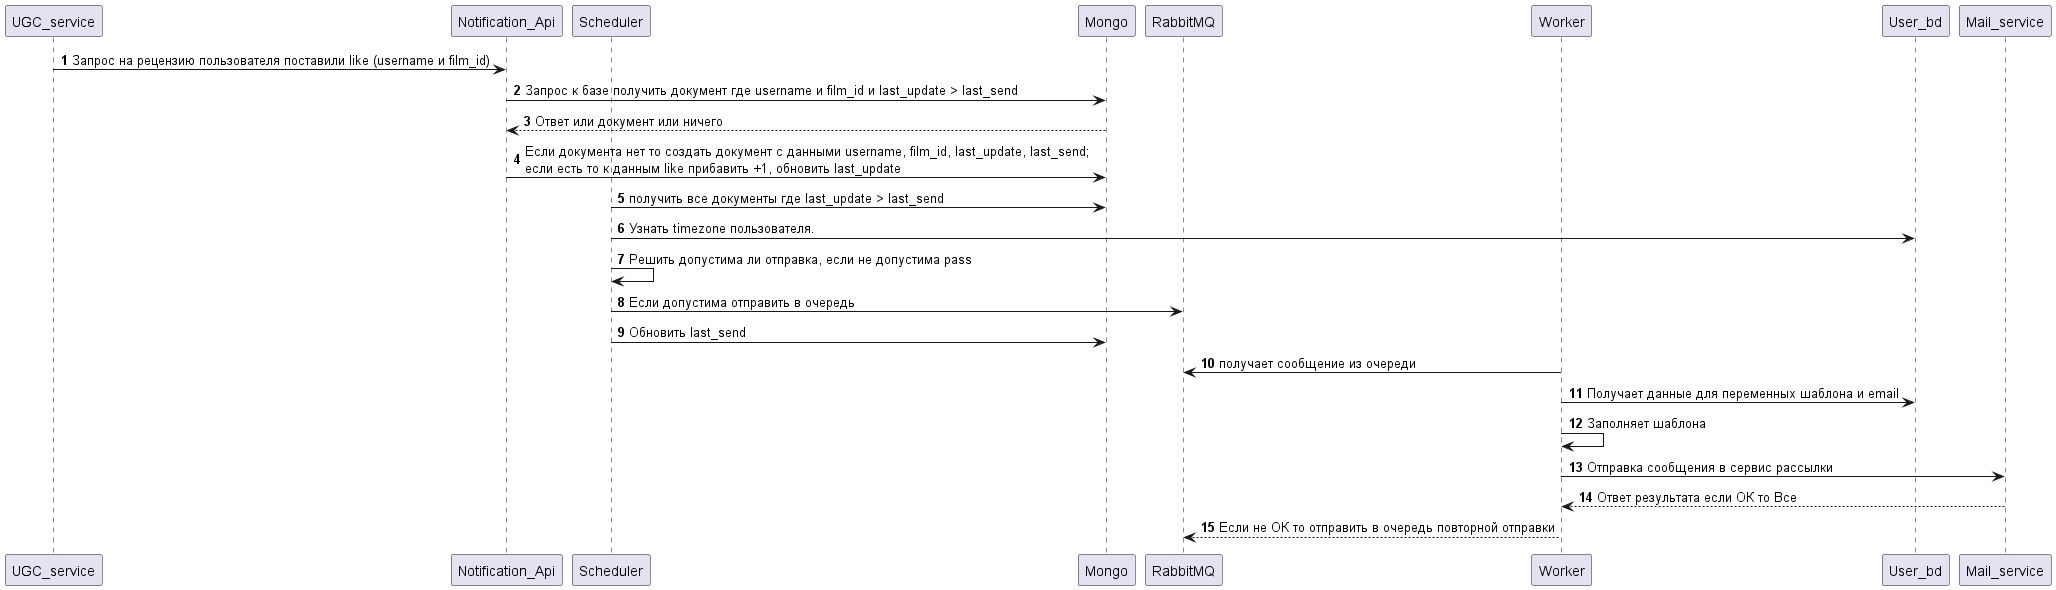

The diagram above was rendered by PlantUML. Its source (embedded in the PNG):
@startuml


participant UGC_service as ugc
participant Notification_Api as api
participant Scheduler as shed
participant Mongo as notification_db
participant RabbitMQ as rabbit
participant Worker as worker
participant User_bd as auth_db
participant Mail_service as mail

autonumber 1
    ugc -> api: Запрос на рецензию пользователя поставили like (username и film_id)
    api -> notification_db: Запрос к базе получить документ где username и film_id и last_update > last_send
    notification_db --> api: Ответ или документ или ничего
    api -> notification_db: Если документа нет то создать документ с данными username, film_id, last_update, last_send;\nесли есть то к данным like прибавить +1, обновить last_update
    shed -> notification_db: получить все документы где last_update > last_send
    shed -> auth_db: Узнать timezone пользователя.
    shed -> shed: Решить допустима ли отправка, если не допустима pass
    shed -> rabbit: Если допустима отправить в очередь
    shed -> notification_db: Обновить last_send
    worker -> rabbit: получает сообщение из очереди
    worker -> auth_db: Получает данные для переменных шаблона и email
    worker -> worker: Заполняет шаблона
    worker -> mail: Отправка сообщения в сервис рассылки
    mail --> worker: Ответ результата если ОК то Все
    worker --> rabbit: Если не ОК то отправить в очередь повторной отправки



@enduml